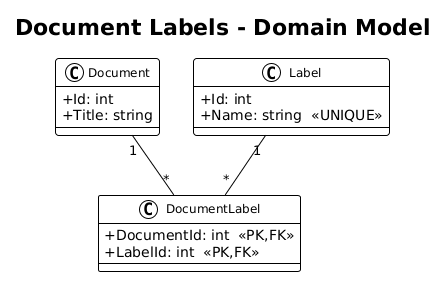

The diagram above was rendered by PlantUML. Its source (embedded in the PNG):
@startuml
!theme plain
skinparam classAttributeIconSize 0
skinparam classFontSize 12

title Document Labels - Domain Model

class Document {
    +Id: int
    +Title: string
}

class Label {
    +Id: int
    +Name: string  <<UNIQUE>>
}

class DocumentLabel {
    +DocumentId: int  <<PK,FK>>
    +LabelId: int  <<PK,FK>>
}

Document "1" -- "*" DocumentLabel
Label "1" -- "*" DocumentLabel
@enduml